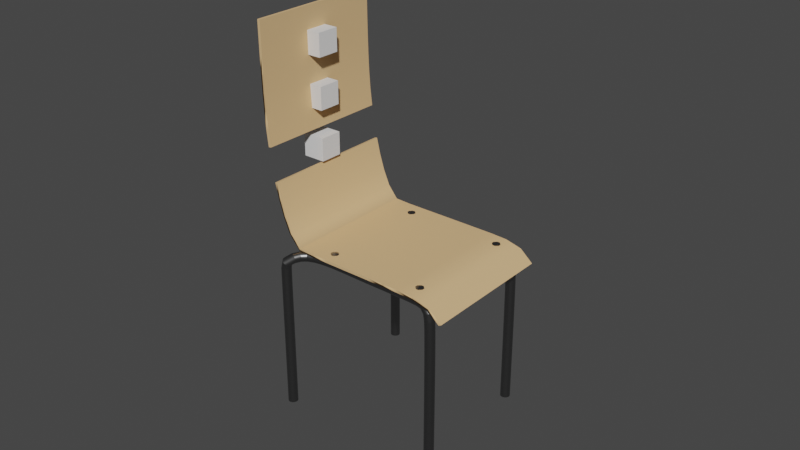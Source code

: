 # Source: chaise_bonne_version.blend  (saved by Blender 2.91.10; exported with 4.5.12 LTS)
import bpy
from mathutils import Matrix  # noqa: F401  (used for matrix-valued properties, if any)

bpy.ops.wm.read_factory_settings(use_empty=True)
scene = bpy.context.scene
scene.name = 'Scene'

# ---- collections
col_collection = bpy.data.collections.new('Collection'); scene.collection.children.link(col_collection)
col_droit = bpy.data.collections.new('droit'); scene.collection.children.link(col_droit)
col_dossier = bpy.data.collections.new('dossier'); scene.collection.children.link(col_dossier)
col_d_coupe = bpy.data.collections.new('découpe'); scene.collection.children.link(col_d_coupe)

# ---- materials (node trees are filled in below, after node groups)
mat_material_012 = bpy.data.materials.new('Material.012')
mat_material_012.use_transparent_shadow = False
mat_material_003 = bpy.data.materials.new('Material.003')
mat_material_003.use_transparent_shadow = False
mat_material_001 = bpy.data.materials.new('Material.001')
mat_material_001.use_transparent_shadow = False
mat_marron_clair = bpy.data.materials.new('marron clair')
mat_marron_clair.use_transparent_shadow = False
mat_material_013 = bpy.data.materials.new('Material.013')
mat_material_013.use_transparent_shadow = False
mat_material_014 = bpy.data.materials.new('Material.014')
mat_material_014.use_transparent_shadow = False
mat_material_015 = bpy.data.materials.new('Material.015')
mat_material_015.use_transparent_shadow = False
mat_material_016 = bpy.data.materials.new('Material.016')
mat_material_016.use_transparent_shadow = False

# ---- node groups
ng_auto_smooth = bpy.data.node_groups.new('Auto Smooth', 'GeometryNodeTree')
_s = ng_auto_smooth.interface.new_socket(name='Geometry', in_out='OUTPUT', socket_type='NodeSocketGeometry')
_s = ng_auto_smooth.interface.new_socket(name='Geometry', in_out='INPUT', socket_type='NodeSocketGeometry')
_s = ng_auto_smooth.interface.new_socket(name='Angle', in_out='INPUT', socket_type='NodeSocketFloat')
_s.subtype = 'ANGLE'
_s.min_value = 0.0
_s.max_value = 3.142
ng_auto_smooth.is_modifier = True
_N = ng_auto_smooth.nodes; _L = ng_auto_smooth.links
n0 = _N.new('NodeGroupOutput'); n0.name = 'Group Output'; n0.location = (480, -100)
n1 = _N.new('NodeGroupInput'); n1.name = 'Group Input'; n1.location = (-420, -300)
n2 = _N.new('NodeGroupInput'); n2.name = 'Group Input.001'; n2.location = (-60, -100)
n3 = _N.new('GeometryNodeSetShadeSmooth'); n3.name = 'Set Shade Smooth'; n3.location = (120, -100)
n3.domain = 'EDGE'
n4 = _N.new('GeometryNodeSetShadeSmooth'); n4.name = 'Set Shade Smooth.001'; n4.location = (300, -100)
n5 = _N.new('GeometryNodeInputMeshEdgeAngle'); n5.name = 'Edge Angle'; n5.location = (-420, -220)
n6 = _N.new('GeometryNodeInputEdgeSmooth'); n6.name = 'Is Edge Smooth'; n6.location = (-60, -160)
n7 = _N.new('GeometryNodeInputShadeSmooth'); n7.name = 'Is Face Smooth'; n7.location = (-240, -340)
n8 = _N.new('FunctionNodeBooleanMath'); n8.name = 'Boolean Math'; n8.location = (-60, -220)
n9 = _N.new('FunctionNodeCompare'); n9.name = 'Compare'; n9.location = (-240, -180)
n9.operation = 'LESS_EQUAL'
_L.new(n5.outputs[0], n9.inputs[0])
_L.new(n4.outputs[0], n0.inputs[0])
_L.new(n1.outputs[1], n9.inputs[1])
_L.new(n9.outputs[0], n8.inputs[0])
_L.new(n7.outputs[0], n8.inputs[1])
_L.new(n2.outputs[0], n3.inputs[0])
_L.new(n6.outputs[0], n3.inputs[1])
_L.new(n3.outputs[0], n4.inputs[0])
_L.new(n8.outputs[0], n3.inputs[2])
n0.is_active_output = True

# ---- material node trees
mat_material_012.use_nodes = True; mat_material_012.node_tree.nodes.clear()
_N = mat_material_012.node_tree.nodes; _L = mat_material_012.node_tree.links
n0 = _N.new('ShaderNodeBsdfPrincipled'); n0.name = 'Principled BSDF'; n0.location = (10, 300)
n0.distribution = 'GGX'
n0.subsurface_method = 'BURLEY'
n0.inputs[0].default_value = (0.2696, 0.2696, 0.2696, 1.0)
n0.inputs[1].default_value = 1.0
n0.inputs[2].default_value = 0.305
n0.inputs[3].default_value = 1.45
n0.inputs[13].default_value = 1.0
n0.inputs[27].default_value = (0.0, 0.0, 0.0, 1.0)
n0.inputs[28].default_value = 1.0
n1 = _N.new('ShaderNodeOutputMaterial'); n1.name = 'Material Output'; n1.location = (300, 300)
_L.new(n0.outputs[0], n1.inputs[0])
n1.is_active_output = True
mat_material_003.use_nodes = True; mat_material_003.node_tree.nodes.clear()
_N = mat_material_003.node_tree.nodes; _L = mat_material_003.node_tree.links
n0 = _N.new('ShaderNodeOutputMaterial'); n0.name = 'Material Output'; n0.location = (300, 300)
n1 = _N.new('ShaderNodeBsdfPrincipled'); n1.name = 'Principled BSDF.001'; n1.location = (10, 300)
n1.distribution = 'GGX'
n1.subsurface_method = 'BURLEY'
n1.inputs[0].default_value = (0.2699, 0.2699, 0.2699, 1.0)
n1.inputs[1].default_value = 1.0
n1.inputs[2].default_value = 0.305
n1.inputs[3].default_value = 1.45
n1.inputs[13].default_value = 1.0
n1.inputs[27].default_value = (0.0, 0.0, 0.0, 1.0)
n1.inputs[28].default_value = 1.0
_L.new(n1.outputs[0], n0.inputs[0])
n0.is_active_output = True
mat_material_001.use_nodes = True; mat_material_001.node_tree.nodes.clear()
_N = mat_material_001.node_tree.nodes; _L = mat_material_001.node_tree.links
n0 = _N.new('ShaderNodeBsdfPrincipled'); n0.name = 'Principled BSDF'; n0.location = (10, 300)
n0.distribution = 'GGX'
n0.subsurface_method = 'BURLEY'
n0.inputs[3].default_value = 1.45
n0.inputs[27].default_value = (0.0, 0.0, 0.0, 1.0)
n0.inputs[28].default_value = 1.0
n1 = _N.new('ShaderNodeOutputMaterial'); n1.name = 'Material Output'; n1.location = (300, 300)
_L.new(n0.outputs[0], n1.inputs[0])
n1.is_active_output = True
mat_marron_clair.use_nodes = True; mat_marron_clair.node_tree.nodes.clear()
_N = mat_marron_clair.node_tree.nodes; _L = mat_marron_clair.node_tree.links
n0 = _N.new('ShaderNodeOutputMaterial'); n0.name = 'Material Output'; n0.location = (300, 300)
n1 = _N.new('ShaderNodeBsdfPrincipled'); n1.name = 'Principled BSDF'; n1.location = (10, 300)
n1.distribution = 'GGX'
n1.subsurface_method = 'BURLEY'
n1.inputs[0].default_value = (0.7305, 0.4793, 0.2423, 1.0)
n1.inputs[2].default_value = 0.0
n1.inputs[3].default_value = 1.45
n1.inputs[13].default_value = 0.0
n1.inputs[27].default_value = (0.0, 0.0, 0.0, 1.0)
n1.inputs[28].default_value = 1.0
_L.new(n1.outputs[0], n0.inputs[0])
n0.is_active_output = True
mat_material_013.use_nodes = True; mat_material_013.node_tree.nodes.clear()
_N = mat_material_013.node_tree.nodes; _L = mat_material_013.node_tree.links
n0 = _N.new('ShaderNodeBsdfPrincipled'); n0.name = 'Principled BSDF'; n0.location = (10, 300)
n0.distribution = 'GGX'
n0.subsurface_method = 'BURLEY'
n0.inputs[0].default_value = (0.2696, 0.2696, 0.2696, 1.0)
n0.inputs[1].default_value = 1.0
n0.inputs[2].default_value = 0.305
n0.inputs[3].default_value = 1.45
n0.inputs[13].default_value = 1.0
n0.inputs[27].default_value = (0.0, 0.0, 0.0, 1.0)
n0.inputs[28].default_value = 1.0
n1 = _N.new('ShaderNodeOutputMaterial'); n1.name = 'Material Output'; n1.location = (300, 300)
_L.new(n0.outputs[0], n1.inputs[0])
n1.is_active_output = True
mat_material_014.use_nodes = True; mat_material_014.node_tree.nodes.clear()
_N = mat_material_014.node_tree.nodes; _L = mat_material_014.node_tree.links
n0 = _N.new('ShaderNodeBsdfPrincipled'); n0.name = 'Principled BSDF'; n0.location = (10, 300)
n0.distribution = 'GGX'
n0.subsurface_method = 'BURLEY'
n0.inputs[0].default_value = (0.2696, 0.2696, 0.2696, 1.0)
n0.inputs[1].default_value = 1.0
n0.inputs[2].default_value = 0.305
n0.inputs[3].default_value = 1.45
n0.inputs[13].default_value = 1.0
n0.inputs[27].default_value = (0.0, 0.0, 0.0, 1.0)
n0.inputs[28].default_value = 1.0
n1 = _N.new('ShaderNodeOutputMaterial'); n1.name = 'Material Output'; n1.location = (300, 300)
_L.new(n0.outputs[0], n1.inputs[0])
n1.is_active_output = True
mat_material_015.use_nodes = True; mat_material_015.node_tree.nodes.clear()
_N = mat_material_015.node_tree.nodes; _L = mat_material_015.node_tree.links
n0 = _N.new('ShaderNodeBsdfPrincipled'); n0.name = 'Principled BSDF'; n0.location = (10, 300)
n0.distribution = 'GGX'
n0.subsurface_method = 'BURLEY'
n0.inputs[0].default_value = (0.2696, 0.2696, 0.2696, 1.0)
n0.inputs[1].default_value = 1.0
n0.inputs[2].default_value = 0.305
n0.inputs[3].default_value = 1.45
n0.inputs[13].default_value = 1.0
n0.inputs[27].default_value = (0.0, 0.0, 0.0, 1.0)
n0.inputs[28].default_value = 1.0
n1 = _N.new('ShaderNodeOutputMaterial'); n1.name = 'Material Output'; n1.location = (300, 300)
_L.new(n0.outputs[0], n1.inputs[0])
n1.is_active_output = True
mat_material_016.use_nodes = True; mat_material_016.node_tree.nodes.clear()
_N = mat_material_016.node_tree.nodes; _L = mat_material_016.node_tree.links
n0 = _N.new('ShaderNodeBsdfPrincipled'); n0.name = 'Principled BSDF'; n0.location = (10, 300)
n0.distribution = 'GGX'
n0.subsurface_method = 'BURLEY'
n0.inputs[0].default_value = (0.2696, 0.2696, 0.2696, 1.0)
n0.inputs[1].default_value = 1.0
n0.inputs[2].default_value = 0.305
n0.inputs[3].default_value = 1.45
n0.inputs[13].default_value = 1.0
n0.inputs[27].default_value = (0.0, 0.0, 0.0, 1.0)
n0.inputs[28].default_value = 1.0
n1 = _N.new('ShaderNodeOutputMaterial'); n1.name = 'Material Output'; n1.location = (300, 300)
_L.new(n0.outputs[0], n1.inputs[0])
n1.is_active_output = True

# ---- world
world_world = bpy.data.worlds.new('World'); scene.world = world_world
world_world.use_nodes = True; world_world.node_tree.nodes.clear()
_N = world_world.node_tree.nodes; _L = world_world.node_tree.links
n0 = _N.new('ShaderNodeOutputWorld'); n0.name = 'World Output'; n0.location = (300, 300)
n1 = _N.new('ShaderNodeBackground'); n1.name = 'Background'; n1.location = (10, 300)
n1.inputs[0].default_value = (0.05088, 0.05088, 0.05088, 1.0)
_L.new(n1.outputs[0], n0.inputs[0])
n0.is_active_output = True
world_world.color = (0.05088, 0.05088, 0.05088)
world_world.use_sun_shadow = False
world_world.sun_shadow_jitter_overblur = 0.0

# ---- meshes
me_cylinder_006 = bpy.data.meshes.new('Cylinder.006')
me_cylinder_006.from_pydata([(0.0, 1.0, -1.0), (0.0, 1.0, 1.0), (0.1951, 0.9808, -1.0), (0.1951, 0.9808, 1.0), (0.3827, 0.9239, -1.0), (0.3827, 0.9239, 1.0), (0.5556, 0.8315, -1.0), (0.5556, 0.8315, 1.0), (0.7071, 0.7071, -1.0), (0.7071, 0.7071, 1.0), (0.8315, 0.5556, -1.0), (0.8315, 0.5556, 1.0), (0.9239, 0.3827, -1.0), (0.9239, 0.3827, 1.0), (0.9808, 0.1951, -1.0), (0.9808, 0.1951, 1.0), (1.0, 7.55e-08, -1.0), (1.0, 7.55e-08, 1.0), (0.9808, -0.1951, -1.0), (0.9808, -0.1951, 1.0), (0.9239, -0.3827, -1.0), (0.9239, -0.3827, 1.0), (0.8315, -0.5556, -1.0), (0.8315, -0.5556, 1.0), (0.7071, -0.7071, -1.0), (0.7071, -0.7071, 1.0), (0.5556, -0.8315, -1.0), (0.5556, -0.8315, 1.0), (0.3827, -0.9239, -1.0), (0.3827, -0.9239, 1.0), (0.1951, -0.9808, -1.0), (0.1951, -0.9808, 1.0), (-3.258e-07, -1.0, -1.0), (-3.258e-07, -1.0, 1.0), (-0.1951, -0.9808, -1.0), (-0.1951, -0.9808, 1.0), (-0.3827, -0.9239, -1.0), (-0.3827, -0.9239, 1.0), (-0.5556, -0.8315, -1.0), (-0.5556, -0.8315, 1.0), (-0.7071, -0.7071, -1.0), (-0.7071, -0.7071, 1.0), (-0.8315, -0.5556, -1.0), (-0.8315, -0.5556, 1.0), (-0.9239, -0.3827, -1.0), (-0.9239, -0.3827, 1.0), (-0.9808, -0.1951, -1.0), (-0.9808, -0.1951, 1.0), (-1.0, 9.656e-07, -1.0), (-1.0, 9.656e-07, 1.0), (-0.9808, 0.1951, -1.0), (-0.9808, 0.1951, 1.0), (-0.9239, 0.3827, -1.0), (-0.9239, 0.3827, 1.0), (-0.8315, 0.5556, -1.0), (-0.8315, 0.5556, 1.0), (-0.7071, 0.7071, -1.0), (-0.7071, 0.7071, 1.0), (-0.5556, 0.8315, -1.0), (-0.5556, 0.8315, 1.0), (-0.3827, 0.9239, -1.0), (-0.3827, 0.9239, 1.0), (-0.1951, 0.9808, -1.0), (-0.1951, 0.9808, 1.0)], [], [(0, 1, 3, 2), (2, 3, 5, 4), (4, 5, 7, 6), (6, 7, 9, 8), (8, 9, 11, 10), (10, 11, 13, 12), (12, 13, 15, 14), (14, 15, 17, 16), (16, 17, 19, 18), (18, 19, 21, 20), (20, 21, 23, 22), (22, 23, 25, 24), (24, 25, 27, 26), (26, 27, 29, 28), (28, 29, 31, 30), (30, 31, 33, 32), (32, 33, 35, 34), (34, 35, 37, 36), (36, 37, 39, 38), (38, 39, 41, 40), (40, 41, 43, 42), (42, 43, 45, 44), (44, 45, 47, 46), (46, 47, 49, 48), (48, 49, 51, 50), (50, 51, 53, 52), (52, 53, 55, 54), (54, 55, 57, 56), (56, 57, 59, 58), (58, 59, 61, 60), (3, 1, 63, 61, 59, 57, 55, 53, 51, 49, 47, 45, 43, 41, 39, 37, 35, 33, 31, 29, 27, 25, 23, 21, 19, 17, 15, 13, 11, 9, 7, 5), (60, 61, 63, 62), (62, 63, 1, 0), (0, 2, 4, 6, 8, 10, 12, 14, 16, 18, 20, 22, 24, 26, 28, 30, 32, 34, 36, 38, 40, 42, 44, 46, 48, 50, 52, 54, 56, 58, 60, 62)])
me_cylinder_006.polygons.foreach_set('use_smooth', [True] * 34)
_uv = me_cylinder_006.uv_layers.new(name='UVMap')
_uv.uv.foreach_set('vector', [1.0, 0.5, 1.0, 1.0, 0.9688, 1.0, 0.9688, 0.5, 0.9688, 0.5, 0.9688, 1.0, 0.9375, 1.0, 0.9375, 0.5, 0.9375, 0.5, 0.9375, 1.0, 0.9062, 1.0, 0.9062, 0.5, 0.9062, 0.5, 0.9062, 1.0, 0.875, 1.0, 0.875, 0.5, 0.875, 0.5, 0.875, 1.0, 0.8438, 1.0, 0.8438, 0.5, 0.8438, 0.5, 0.8438, 1.0, 0.8125, 1.0, 0.8125, 0.5, 0.8125, 0.5, 0.8125, 1.0, 0.7812, 1.0, 0.7812, 0.5, 0.7812, 0.5, 0.7812, 1.0, 0.75, 1.0, 0.75, 0.5, 0.75, 0.5, 0.75, 1.0, 0.7188, 1.0, 0.7188, 0.5, 0.7188, 0.5, 0.7188, 1.0, 0.6875, 1.0, 0.6875, 0.5, 0.6875, 0.5, 0.6875, 1.0, 0.6562, 1.0, 0.6562, 0.5, 0.6562, 0.5, 0.6562, 1.0, 0.625, 1.0, 0.625, 0.5, 0.625, 0.5, 0.625, 1.0, 0.5938, 1.0, 0.5938, 0.5, 0.5938, 0.5, 0.5938, 1.0, 0.5625, 1.0, 0.5625, 0.5, 0.5625, 0.5, 0.5625, 1.0, 0.5312, 1.0, 0.5312, 0.5, 0.5312, 0.5, 0.5312, 1.0, 0.5, 1.0, 0.5, 0.5, 0.5, 0.5, 0.5, 1.0, 0.4688, 1.0, 0.4688, 0.5, 0.4688, 0.5, 0.4688, 1.0, 0.4375, 1.0, 0.4375, 0.5, 0.4375, 0.5, 0.4375, 1.0, 0.4062, 1.0, 0.4062, 0.5, 0.4062, 0.5, 0.4062, 1.0, 0.375, 1.0, 0.375, 0.5, 0.375, 0.5, 0.375, 1.0, 0.3438, 1.0, 0.3438, 0.5, 0.3438, 0.5, 0.3438, 1.0, 0.3125, 1.0, 0.3125, 0.5, 0.3125, 0.5, 0.3125, 1.0, 0.2812, 1.0, 0.2812, 0.5, 0.2812, 0.5, 0.2812, 1.0, 0.25, 1.0, 0.25, 0.5, 0.25, 0.5, 0.25, 1.0, 0.2188, 1.0, 0.2188, 0.5, 0.2188, 0.5, 0.2188, 1.0, 0.1875, 1.0, 0.1875, 0.5, 0.1875, 0.5, 0.1875, 1.0, 0.1562, 1.0, 0.1562, 0.5, 0.1562, 0.5, 0.1562, 1.0, 0.125, 1.0, 0.125, 0.5, 0.125, 0.5, 0.125, 1.0, 0.09375, 1.0, 0.09375, 0.5, 0.09375, 0.5, 0.09375, 1.0, 0.0625, 1.0, 0.0625, 0.5, 0.2968, 0.4854, 0.25, 0.49, 0.2032, 0.4854, 0.1582, 0.4717, 0.1167, 0.4496, 0.08029, 0.4197, 0.05045, 0.3833, 0.02827, 0.3418, 0.01461, 0.2968, 0.01, 0.25, 0.01461, 0.2032, 0.02827, 0.1582, 0.05045, 0.1167, 0.08029, 0.08029, 0.1167, 0.05045, 0.1582, 0.02827, 0.2032, 0.01461, 0.25, 0.01, 0.2968, 0.01461, 0.3418, 0.02827, 0.3833, 0.05045, 0.4197, 0.08029, 0.4496, 0.1167, 0.4717, 0.1582, 0.4854, 0.2032, 0.49, 0.25, 0.4854, 0.2968, 0.4717, 0.3418, 0.4496, 0.3833, 0.4197, 0.4197, 0.3833, 0.4496, 0.3418, 0.4717, 0.0625, 0.5, 0.0625, 1.0, 0.03125, 1.0, 0.03125, 0.5, 0.03125, 0.5, 0.03125, 1.0, 0.0, 1.0, 0.0, 0.5, 0.75, 0.49, 0.7968, 0.4854, 0.8418, 0.4717, 0.8833, 0.4496, 0.9197, 0.4197, 0.9496, 0.3833, 0.9717, 0.3418, 0.9854, 0.2968, 0.99, 0.25, 0.9854, 0.2032, 0.9717, 0.1582, 0.9496, 0.1167, 0.9197, 0.08029, 0.8833, 0.05045, 0.8418, 0.02827, 0.7968, 0.01461, 0.75, 0.01, 0.7032, 0.01461, 0.6582, 0.02827, 0.6167, 0.05045, 0.5803, 0.08029, 0.5504, 0.1167, 0.5283, 0.1582, 0.5146, 0.2032, 0.51, 0.25, 0.5146, 0.2968, 0.5283, 0.3418, 0.5504, 0.3833, 0.5803, 0.4197, 0.6167, 0.4496, 0.6582, 0.4717, 0.7032, 0.4854])
me_cylinder_006.materials.append(mat_material_012)
me_cylinder_006.use_remesh_fix_poles = True
me_cylinder_006.use_remesh_preserve_attributes = False
me_cylinder_006.use_mirror_vertex_groups = False
me_cylinder_006.update()
me_cylinder_004 = bpy.data.meshes.new('Cylinder.004')
me_cylinder_004.from_pydata([(0.0, 1.0, -1.0), (0.0, 1.0, 1.0), (0.1951, 0.9808, -1.0), (0.1951, 0.9808, 1.0), (0.3827, 0.9239, -1.0), (0.3827, 0.9239, 1.0), (0.5556, 0.8315, -1.0), (0.5556, 0.8315, 1.0), (0.7071, 0.7071, -1.0), (0.7071, 0.7071, 1.0), (0.8315, 0.5556, -1.0), (0.8315, 0.5556, 1.0), (0.9239, 0.3827, -1.0), (0.9239, 0.3827, 1.0), (0.9808, 0.1951, -1.0), (0.9808, 0.1951, 1.0), (1.0, 7.55e-08, -1.0), (1.0, 7.55e-08, 1.0), (0.9808, -0.1951, -1.0), (0.9808, -0.1951, 1.0), (0.9239, -0.3827, -1.0), (0.9239, -0.3827, 1.0), (0.8315, -0.5556, -1.0), (0.8315, -0.5556, 1.0), (0.7071, -0.7071, -1.0), (0.7071, -0.7071, 1.0), (0.5556, -0.8315, -1.0), (0.5556, -0.8315, 1.0), (0.3827, -0.9239, -1.0), (0.3827, -0.9239, 1.0), (0.1951, -0.9808, -1.0), (0.1951, -0.9808, 1.0), (-3.258e-07, -1.0, -1.0), (-3.258e-07, -1.0, 1.0), (-0.1951, -0.9808, -1.0), (-0.1951, -0.9808, 1.0), (-0.3827, -0.9239, -1.0), (-0.3827, -0.9239, 1.0), (-0.5556, -0.8315, -1.0), (-0.5556, -0.8315, 1.0), (-0.7071, -0.7071, -1.0), (-0.7071, -0.7071, 1.0), (-0.8315, -0.5556, -1.0), (-0.8315, -0.5556, 1.0), (-0.9239, -0.3827, -1.0), (-0.9239, -0.3827, 1.0), (-0.9808, -0.1951, -1.0), (-0.9808, -0.1951, 1.0), (-1.0, 9.656e-07, -1.0), (-1.0, 9.656e-07, 1.0), (-0.9808, 0.1951, -1.0), (-0.9808, 0.1951, 1.0), (-0.9239, 0.3827, -1.0), (-0.9239, 0.3827, 1.0), (-0.8315, 0.5556, -1.0), (-0.8315, 0.5556, 1.0), (-0.7071, 0.7071, -1.0), (-0.7071, 0.7071, 1.0), (-0.5556, 0.8315, -1.0), (-0.5556, 0.8315, 1.0), (-0.3827, 0.9239, -1.0), (-0.3827, 0.9239, 1.0), (-0.1951, 0.9808, -1.0), (-0.1951, 0.9808, 1.0)], [], [(0, 1, 3, 2), (2, 3, 5, 4), (4, 5, 7, 6), (6, 7, 9, 8), (8, 9, 11, 10), (10, 11, 13, 12), (12, 13, 15, 14), (14, 15, 17, 16), (16, 17, 19, 18), (18, 19, 21, 20), (20, 21, 23, 22), (22, 23, 25, 24), (24, 25, 27, 26), (26, 27, 29, 28), (28, 29, 31, 30), (30, 31, 33, 32), (32, 33, 35, 34), (34, 35, 37, 36), (36, 37, 39, 38), (38, 39, 41, 40), (40, 41, 43, 42), (42, 43, 45, 44), (44, 45, 47, 46), (46, 47, 49, 48), (48, 49, 51, 50), (50, 51, 53, 52), (52, 53, 55, 54), (54, 55, 57, 56), (56, 57, 59, 58), (58, 59, 61, 60), (3, 1, 63, 61, 59, 57, 55, 53, 51, 49, 47, 45, 43, 41, 39, 37, 35, 33, 31, 29, 27, 25, 23, 21, 19, 17, 15, 13, 11, 9, 7, 5), (60, 61, 63, 62), (62, 63, 1, 0), (0, 2, 4, 6, 8, 10, 12, 14, 16, 18, 20, 22, 24, 26, 28, 30, 32, 34, 36, 38, 40, 42, 44, 46, 48, 50, 52, 54, 56, 58, 60, 62)])
me_cylinder_004.polygons.foreach_set('use_smooth', [True] * 34)
_uv = me_cylinder_004.uv_layers.new(name='UVMap')
_uv.uv.foreach_set('vector', [1.0, 0.5, 1.0, 1.0, 0.9688, 1.0, 0.9688, 0.5, 0.9688, 0.5, 0.9688, 1.0, 0.9375, 1.0, 0.9375, 0.5, 0.9375, 0.5, 0.9375, 1.0, 0.9062, 1.0, 0.9062, 0.5, 0.9062, 0.5, 0.9062, 1.0, 0.875, 1.0, 0.875, 0.5, 0.875, 0.5, 0.875, 1.0, 0.8438, 1.0, 0.8438, 0.5, 0.8438, 0.5, 0.8438, 1.0, 0.8125, 1.0, 0.8125, 0.5, 0.8125, 0.5, 0.8125, 1.0, 0.7812, 1.0, 0.7812, 0.5, 0.7812, 0.5, 0.7812, 1.0, 0.75, 1.0, 0.75, 0.5, 0.75, 0.5, 0.75, 1.0, 0.7188, 1.0, 0.7188, 0.5, 0.7188, 0.5, 0.7188, 1.0, 0.6875, 1.0, 0.6875, 0.5, 0.6875, 0.5, 0.6875, 1.0, 0.6562, 1.0, 0.6562, 0.5, 0.6562, 0.5, 0.6562, 1.0, 0.625, 1.0, 0.625, 0.5, 0.625, 0.5, 0.625, 1.0, 0.5938, 1.0, 0.5938, 0.5, 0.5938, 0.5, 0.5938, 1.0, 0.5625, 1.0, 0.5625, 0.5, 0.5625, 0.5, 0.5625, 1.0, 0.5312, 1.0, 0.5312, 0.5, 0.5312, 0.5, 0.5312, 1.0, 0.5, 1.0, 0.5, 0.5, 0.5, 0.5, 0.5, 1.0, 0.4688, 1.0, 0.4688, 0.5, 0.4688, 0.5, 0.4688, 1.0, 0.4375, 1.0, 0.4375, 0.5, 0.4375, 0.5, 0.4375, 1.0, 0.4062, 1.0, 0.4062, 0.5, 0.4062, 0.5, 0.4062, 1.0, 0.375, 1.0, 0.375, 0.5, 0.375, 0.5, 0.375, 1.0, 0.3438, 1.0, 0.3438, 0.5, 0.3438, 0.5, 0.3438, 1.0, 0.3125, 1.0, 0.3125, 0.5, 0.3125, 0.5, 0.3125, 1.0, 0.2812, 1.0, 0.2812, 0.5, 0.2812, 0.5, 0.2812, 1.0, 0.25, 1.0, 0.25, 0.5, 0.25, 0.5, 0.25, 1.0, 0.2188, 1.0, 0.2188, 0.5, 0.2188, 0.5, 0.2188, 1.0, 0.1875, 1.0, 0.1875, 0.5, 0.1875, 0.5, 0.1875, 1.0, 0.1562, 1.0, 0.1562, 0.5, 0.1562, 0.5, 0.1562, 1.0, 0.125, 1.0, 0.125, 0.5, 0.125, 0.5, 0.125, 1.0, 0.09375, 1.0, 0.09375, 0.5, 0.09375, 0.5, 0.09375, 1.0, 0.0625, 1.0, 0.0625, 0.5, 0.2968, 0.4854, 0.25, 0.49, 0.2032, 0.4854, 0.1582, 0.4717, 0.1167, 0.4496, 0.08029, 0.4197, 0.05045, 0.3833, 0.02827, 0.3418, 0.01461, 0.2968, 0.01, 0.25, 0.01461, 0.2032, 0.02827, 0.1582, 0.05045, 0.1167, 0.08029, 0.08029, 0.1167, 0.05045, 0.1582, 0.02827, 0.2032, 0.01461, 0.25, 0.01, 0.2968, 0.01461, 0.3418, 0.02827, 0.3833, 0.05045, 0.4197, 0.08029, 0.4496, 0.1167, 0.4717, 0.1582, 0.4854, 0.2032, 0.49, 0.25, 0.4854, 0.2968, 0.4717, 0.3418, 0.4496, 0.3833, 0.4197, 0.4197, 0.3833, 0.4496, 0.3418, 0.4717, 0.0625, 0.5, 0.0625, 1.0, 0.03125, 1.0, 0.03125, 0.5, 0.03125, 0.5, 0.03125, 1.0, 0.0, 1.0, 0.0, 0.5, 0.75, 0.49, 0.7968, 0.4854, 0.8418, 0.4717, 0.8833, 0.4496, 0.9197, 0.4197, 0.9496, 0.3833, 0.9717, 0.3418, 0.9854, 0.2968, 0.99, 0.25, 0.9854, 0.2032, 0.9717, 0.1582, 0.9496, 0.1167, 0.9197, 0.08029, 0.8833, 0.05045, 0.8418, 0.02827, 0.7968, 0.01461, 0.75, 0.01, 0.7032, 0.01461, 0.6582, 0.02827, 0.6167, 0.05045, 0.5803, 0.08029, 0.5504, 0.1167, 0.5283, 0.1582, 0.5146, 0.2032, 0.51, 0.25, 0.5146, 0.2968, 0.5283, 0.3418, 0.5504, 0.3833, 0.5803, 0.4197, 0.6167, 0.4496, 0.6582, 0.4717, 0.7032, 0.4854])
me_cylinder_004.materials.append(mat_material_003)
me_cylinder_004.use_remesh_fix_poles = True
me_cylinder_004.use_remesh_preserve_attributes = False
me_cylinder_004.use_mirror_vertex_groups = False
me_cylinder_004.update()
me_cube_005 = bpy.data.meshes.new('Cube.005')
me_cube_005.from_pydata([(-1.0, -1.952, -1.0), (-1.0, -1.952, 1.0), (-1.0, 0.04836, -1.0), (-1.0, 0.04836, 1.0), (1.0, -1.952, -1.0), (1.0, -1.952, 1.0), (1.0, 0.04836, -1.0), (1.0, 0.04836, 1.0)], [], [(0, 1, 3, 2), (2, 3, 7, 6), (6, 7, 5, 4), (4, 5, 1, 0), (2, 6, 4, 0), (7, 3, 1, 5)])
me_cube_005.polygons.foreach_set('use_smooth', [True] * 6)
me_cube_005.polygons.foreach_set('material_index', [1, 1, 1, 1, 1, 1])
_uv = me_cube_005.uv_layers.new(name='UVMap')
_uv.uv.foreach_set('vector', [0.375, 0.0, 0.625, 0.0, 0.625, 0.25, 0.375, 0.25, 0.375, 0.25, 0.625, 0.25, 0.625, 0.5, 0.375, 0.5, 0.375, 0.5, 0.625, 0.5, 0.625, 0.75, 0.375, 0.75, 0.375, 0.75, 0.625, 0.75, 0.625, 1.0, 0.375, 1.0, 0.125, 0.5, 0.375, 0.5, 0.375, 0.75, 0.125, 0.75, 0.625, 0.5, 0.875, 0.5, 0.875, 0.75, 0.625, 0.75])
me_cube_005.materials.append(mat_material_001)
me_cube_005.materials.append(mat_marron_clair)
me_cube_005.use_remesh_fix_poles = True
me_cube_005.use_remesh_preserve_attributes = False
me_cube_005.use_mirror_vertex_groups = False
me_cube_005.update()
me_plane_001 = bpy.data.meshes.new('Plane.001')
me_plane_001.from_pydata([(-1.0, 0.3333, 0.0), (-1.0, -0.3333, 0.0), (1.0, -0.3333, 0.0), (1.0, 0.3333, 0.0), (-0.3333, -1.0, 0.0), (0.3333, -1.0, 0.0), (0.3333, 1.0, 0.0), (-0.3333, 1.0, 0.0), (0.3333, -0.3333, 0.0), (-0.3333, -0.3333, 0.0), (0.3333, 0.3333, 0.0), (-0.3333, 0.3333, 0.0), (-1.0, 0.3333, 0.04967), (-1.0, -0.3333, 0.04967), (1.0, -0.3333, 0.04967), (1.0, 0.3333, 0.04967), (-0.3333, -1.0, 0.04967), (0.3333, -1.0, 0.04967), (0.3333, 1.0, 0.04967), (-0.3333, 1.0, 0.04967), (0.005726, 0.001909, 0.3196), (0.005726, -0.001909, 0.3196), (-0.005726, -0.001909, 0.3196), (-0.005726, 0.001909, 0.3196), (-0.5357, 0.1786, 0.2146), (-0.5357, -0.1786, 0.2146), (0.5357, -0.1786, 0.2146), (0.5357, 0.1786, 0.2146), (-0.1786, -0.5357, 0.2146), (0.1786, -0.5357, 0.2146), (0.1786, 0.5357, 0.2146), (-0.1786, 0.5357, 0.2146), (-0.001909, -0.001909, 0.3196), (-0.001909, 0.001909, 0.3196), (-0.001909, -0.005726, 0.3196), (0.001909, -0.005726, 0.3196), (0.001909, 0.005727, 0.3196), (-0.001909, 0.005727, 0.3196), (0.001909, -0.001909, 0.3196), (0.001909, 0.001909, 0.3196)], [], [(10, 6, 3), (8, 10, 3, 2), (1, 0, 11, 9), (9, 11, 10, 8), (4, 9, 8, 5), (0, 7, 11), (11, 7, 6, 10), (2, 5, 8), (1, 9, 4), (39, 20, 36), (16, 17, 29, 28), (19, 12, 24, 31), (13, 16, 28, 25), (14, 15, 27, 26), (18, 19, 31, 30), (15, 18, 30, 27), (17, 14, 26, 29), (12, 13, 25, 24), (7, 0, 12, 19), (4, 5, 17, 16), (0, 1, 13, 12), (5, 2, 14, 17), (3, 6, 18, 15), (6, 7, 19, 18), (2, 3, 15, 14), (1, 4, 16, 13), (24, 25, 22, 23), (28, 29, 35, 34), (31, 24, 23, 37), (25, 28, 34, 22), (26, 27, 20, 21), (30, 31, 37, 36), (27, 30, 36, 20), (29, 26, 21, 35), (38, 21, 20, 39), (22, 32, 33, 23), (32, 38, 39, 33), (34, 35, 38, 32), (23, 33, 37), (33, 39, 36, 37), (21, 38, 35), (22, 34, 32)])
me_plane_001.polygons.foreach_set('use_smooth', [True] * 42)
_uv = me_plane_001.uv_layers.new(name='UVMap')
_uv.uv.foreach_set('vector', [0.6667, 0.6667, 0.6667, 1.0, 1.0, 0.6667, 0.6667, 0.3333, 0.6667, 0.6667, 1.0, 0.6667, 1.0, 0.3333, 0.0, 0.3333, 0.0, 0.6667, 0.3333, 0.6667, 0.3333, 0.3333, 0.3333, 0.3333, 0.3333, 0.6667, 0.6667, 0.6667, 0.6667, 0.3333, 0.3333, 0.0, 0.3333, 0.3333, 0.6667, 0.3333, 0.6667, 0.0, 0.0, 0.6667, 0.3333, 1.0, 0.3333, 0.6667, 0.3333, 0.6667, 0.3333, 1.0, 0.6667, 1.0, 0.6667, 0.6667, 1.0, 0.3333, 0.6667, 0.0, 0.6667, 0.3333, 0.0, 0.3333, 0.3333, 0.3333, 0.3333, 0.0, 0.6667, 0.6667, 1.0, 0.6667, 0.6667, 1.0, 0.3333, 0.0, 0.6667, 0.0, 0.6667, 0.0, 0.3333, 0.0, 0.3333, 1.0, 0.0, 0.6667, 0.0, 0.6667, 0.3333, 1.0, 0.0, 0.3333, 0.3333, 0.0, 0.3333, 0.0, 0.0, 0.3333, 1.0, 0.3333, 1.0, 0.6667, 1.0, 0.6667, 1.0, 0.3333, 0.6667, 1.0, 0.3333, 1.0, 0.3333, 1.0, 0.6667, 1.0, 1.0, 0.6667, 0.6667, 1.0, 0.6667, 1.0, 1.0, 0.6667, 0.6667, 0.0, 1.0, 0.3333, 1.0, 0.3333, 0.6667, 0.0, 0.0, 0.6667, 0.0, 0.3333, 0.0, 0.3333, 0.0, 0.6667, 0.3333, 1.0, 0.0, 0.6667, 0.0, 0.6667, 0.3333, 1.0, 0.3333, 0.0, 0.6667, 0.0, 0.6667, 0.0, 0.3333, 0.0, 0.0, 0.6667, 0.0, 0.3333, 0.0, 0.3333, 0.0, 0.6667, 0.6667, 0.0, 1.0, 0.3333, 1.0, 0.3333, 0.6667, 0.0, 1.0, 0.6667, 0.6667, 1.0, 0.6667, 1.0, 1.0, 0.6667, 0.6667, 1.0, 0.3333, 1.0, 0.3333, 1.0, 0.6667, 1.0, 1.0, 0.3333, 1.0, 0.6667, 1.0, 0.6667, 1.0, 0.3333, 0.0, 0.3333, 0.3333, 0.0, 0.3333, 0.0, 0.0, 0.3333, 0.0, 0.6667, 0.0, 0.3333, 0.0, 0.3333, 0.0, 0.6667, 0.3333, 0.0, 0.6667, 0.0, 0.6667, 0.0, 0.3333, 0.0, 0.3333, 1.0, 0.0, 0.6667, 0.0, 0.6667, 0.3333, 1.0, 0.0, 0.3333, 0.3333, 0.0, 0.3333, 0.0, 0.0, 0.3333, 1.0, 0.3333, 1.0, 0.6667, 1.0, 0.6667, 1.0, 0.3333, 0.6667, 1.0, 0.3333, 1.0, 0.3333, 1.0, 0.6667, 1.0, 1.0, 0.6667, 0.6667, 1.0, 0.6667, 1.0, 1.0, 0.6667, 0.6667, 0.0, 1.0, 0.3333, 1.0, 0.3333, 0.6667, 0.0, 0.6667, 0.3333, 1.0, 0.3333, 1.0, 0.6667, 0.6667, 0.6667, 0.0, 0.3333, 0.3333, 0.3333, 0.3333, 0.6667, 0.0, 0.6667, 0.3333, 0.3333, 0.6667, 0.3333, 0.6667, 0.6667, 0.3333, 0.6667, 0.3333, 0.0, 0.6667, 0.0, 0.6667, 0.3333, 0.3333, 0.3333, 0.0, 0.6667, 0.3333, 0.6667, 0.3333, 1.0, 0.3333, 0.6667, 0.6667, 0.6667, 0.6667, 1.0, 0.3333, 1.0, 1.0, 0.3333, 0.6667, 0.3333, 0.6667, 0.0, 0.0, 0.3333, 0.3333, 0.0, 0.3333, 0.3333])
me_plane_001.materials.append(mat_material_013)
me_plane_001.use_remesh_fix_poles = True
me_plane_001.use_remesh_preserve_attributes = False
me_plane_001.use_mirror_vertex_groups = False
me_plane_001.update()
me_plane_006 = bpy.data.meshes.new('Plane.006')
me_plane_006.from_pydata([(-1.0, 0.3333, 0.0), (-1.0, -0.3333, 0.0), (1.0, -0.3333, 0.0), (1.0, 0.3333, 0.0), (-0.3333, -1.0, 0.0), (0.3333, -1.0, 0.0), (0.3333, 1.0, 0.0), (-0.3333, 1.0, 0.0), (0.3333, -0.3333, 0.0), (-0.3333, -0.3333, 0.0), (0.3333, 0.3333, 0.0), (-0.3333, 0.3333, 0.0), (-1.0, 0.3333, 0.04967), (-1.0, -0.3333, 0.04967), (1.0, -0.3333, 0.04967), (1.0, 0.3333, 0.04967), (-0.3333, -1.0, 0.04967), (0.3333, -1.0, 0.04967), (0.3333, 1.0, 0.04967), (-0.3333, 1.0, 0.04967), (0.005726, 0.001909, 0.3196), (0.005726, -0.001909, 0.3196), (-0.005726, -0.001909, 0.3196), (-0.005726, 0.001909, 0.3196), (-0.5357, 0.1786, 0.2146), (-0.5357, -0.1786, 0.2146), (0.5357, -0.1786, 0.2146), (0.5357, 0.1786, 0.2146), (-0.1786, -0.5357, 0.2146), (0.1786, -0.5357, 0.2146), (0.1786, 0.5357, 0.2146), (-0.1786, 0.5357, 0.2146), (-0.001909, -0.001909, 0.3196), (-0.001909, 0.001909, 0.3196), (-0.001909, -0.005726, 0.3196), (0.001909, -0.005726, 0.3196), (0.001909, 0.005727, 0.3196), (-0.001909, 0.005727, 0.3196), (0.001909, -0.001909, 0.3196), (0.001909, 0.001909, 0.3196)], [], [(10, 6, 3), (8, 10, 3, 2), (1, 0, 11, 9), (9, 11, 10, 8), (4, 9, 8, 5), (0, 7, 11), (11, 7, 6, 10), (2, 5, 8), (1, 9, 4), (39, 20, 36), (16, 17, 29, 28), (19, 12, 24, 31), (13, 16, 28, 25), (14, 15, 27, 26), (18, 19, 31, 30), (15, 18, 30, 27), (17, 14, 26, 29), (12, 13, 25, 24), (7, 0, 12, 19), (4, 5, 17, 16), (0, 1, 13, 12), (5, 2, 14, 17), (3, 6, 18, 15), (6, 7, 19, 18), (2, 3, 15, 14), (1, 4, 16, 13), (24, 25, 22, 23), (28, 29, 35, 34), (31, 24, 23, 37), (25, 28, 34, 22), (26, 27, 20, 21), (30, 31, 37, 36), (27, 30, 36, 20), (29, 26, 21, 35), (38, 21, 20, 39), (22, 32, 33, 23), (32, 38, 39, 33), (34, 35, 38, 32), (23, 33, 37), (33, 39, 36, 37), (21, 38, 35), (22, 34, 32)])
me_plane_006.polygons.foreach_set('use_smooth', [True] * 42)
_uv = me_plane_006.uv_layers.new(name='UVMap')
_uv.uv.foreach_set('vector', [0.6667, 0.6667, 0.6667, 1.0, 1.0, 0.6667, 0.6667, 0.3333, 0.6667, 0.6667, 1.0, 0.6667, 1.0, 0.3333, 0.0, 0.3333, 0.0, 0.6667, 0.3333, 0.6667, 0.3333, 0.3333, 0.3333, 0.3333, 0.3333, 0.6667, 0.6667, 0.6667, 0.6667, 0.3333, 0.3333, 0.0, 0.3333, 0.3333, 0.6667, 0.3333, 0.6667, 0.0, 0.0, 0.6667, 0.3333, 1.0, 0.3333, 0.6667, 0.3333, 0.6667, 0.3333, 1.0, 0.6667, 1.0, 0.6667, 0.6667, 1.0, 0.3333, 0.6667, 0.0, 0.6667, 0.3333, 0.0, 0.3333, 0.3333, 0.3333, 0.3333, 0.0, 0.6667, 0.6667, 1.0, 0.6667, 0.6667, 1.0, 0.3333, 0.0, 0.6667, 0.0, 0.6667, 0.0, 0.3333, 0.0, 0.3333, 1.0, 0.0, 0.6667, 0.0, 0.6667, 0.3333, 1.0, 0.0, 0.3333, 0.3333, 0.0, 0.3333, 0.0, 0.0, 0.3333, 1.0, 0.3333, 1.0, 0.6667, 1.0, 0.6667, 1.0, 0.3333, 0.6667, 1.0, 0.3333, 1.0, 0.3333, 1.0, 0.6667, 1.0, 1.0, 0.6667, 0.6667, 1.0, 0.6667, 1.0, 1.0, 0.6667, 0.6667, 0.0, 1.0, 0.3333, 1.0, 0.3333, 0.6667, 0.0, 0.0, 0.6667, 0.0, 0.3333, 0.0, 0.3333, 0.0, 0.6667, 0.3333, 1.0, 0.0, 0.6667, 0.0, 0.6667, 0.3333, 1.0, 0.3333, 0.0, 0.6667, 0.0, 0.6667, 0.0, 0.3333, 0.0, 0.0, 0.6667, 0.0, 0.3333, 0.0, 0.3333, 0.0, 0.6667, 0.6667, 0.0, 1.0, 0.3333, 1.0, 0.3333, 0.6667, 0.0, 1.0, 0.6667, 0.6667, 1.0, 0.6667, 1.0, 1.0, 0.6667, 0.6667, 1.0, 0.3333, 1.0, 0.3333, 1.0, 0.6667, 1.0, 1.0, 0.3333, 1.0, 0.6667, 1.0, 0.6667, 1.0, 0.3333, 0.0, 0.3333, 0.3333, 0.0, 0.3333, 0.0, 0.0, 0.3333, 0.0, 0.6667, 0.0, 0.3333, 0.0, 0.3333, 0.0, 0.6667, 0.3333, 0.0, 0.6667, 0.0, 0.6667, 0.0, 0.3333, 0.0, 0.3333, 1.0, 0.0, 0.6667, 0.0, 0.6667, 0.3333, 1.0, 0.0, 0.3333, 0.3333, 0.0, 0.3333, 0.0, 0.0, 0.3333, 1.0, 0.3333, 1.0, 0.6667, 1.0, 0.6667, 1.0, 0.3333, 0.6667, 1.0, 0.3333, 1.0, 0.3333, 1.0, 0.6667, 1.0, 1.0, 0.6667, 0.6667, 1.0, 0.6667, 1.0, 1.0, 0.6667, 0.6667, 0.0, 1.0, 0.3333, 1.0, 0.3333, 0.6667, 0.0, 0.6667, 0.3333, 1.0, 0.3333, 1.0, 0.6667, 0.6667, 0.6667, 0.0, 0.3333, 0.3333, 0.3333, 0.3333, 0.6667, 0.0, 0.6667, 0.3333, 0.3333, 0.6667, 0.3333, 0.6667, 0.6667, 0.3333, 0.6667, 0.3333, 0.0, 0.6667, 0.0, 0.6667, 0.3333, 0.3333, 0.3333, 0.0, 0.6667, 0.3333, 0.6667, 0.3333, 1.0, 0.3333, 0.6667, 0.6667, 0.6667, 0.6667, 1.0, 0.3333, 1.0, 1.0, 0.3333, 0.6667, 0.3333, 0.6667, 0.0, 0.0, 0.3333, 0.3333, 0.0, 0.3333, 0.3333])
me_plane_006.materials.append(mat_material_014)
me_plane_006.use_remesh_fix_poles = True
me_plane_006.use_remesh_preserve_attributes = False
me_plane_006.use_mirror_vertex_groups = False
me_plane_006.update()
me_plane_007 = bpy.data.meshes.new('Plane.007')
me_plane_007.from_pydata([(-1.0, 0.3333, 0.0), (-1.0, -0.3333, 0.0), (1.0, -0.3333, 0.0), (1.0, 0.3333, 0.0), (-0.3333, -1.0, 0.0), (0.3333, -1.0, 0.0), (0.3333, 1.0, 0.0), (-0.3333, 1.0, 0.0), (0.3333, -0.3333, 0.0), (-0.3333, -0.3333, 0.0), (0.3333, 0.3333, 0.0), (-0.3333, 0.3333, 0.0), (-1.0, 0.3333, 0.04967), (-1.0, -0.3333, 0.04967), (1.0, -0.3333, 0.04967), (1.0, 0.3333, 0.04967), (-0.3333, -1.0, 0.04967), (0.3333, -1.0, 0.04967), (0.3333, 1.0, 0.04967), (-0.3333, 1.0, 0.04967), (0.005726, 0.001909, 0.3196), (0.005726, -0.001909, 0.3196), (-0.005726, -0.001909, 0.3196), (-0.005726, 0.001909, 0.3196), (-0.5357, 0.1786, 0.2146), (-0.5357, -0.1786, 0.2146), (0.5357, -0.1786, 0.2146), (0.5357, 0.1786, 0.2146), (-0.1786, -0.5357, 0.2146), (0.1786, -0.5357, 0.2146), (0.1786, 0.5357, 0.2146), (-0.1786, 0.5357, 0.2146), (-0.001909, -0.001909, 0.3196), (-0.001909, 0.001909, 0.3196), (-0.001909, -0.005726, 0.3196), (0.001909, -0.005726, 0.3196), (0.001909, 0.005727, 0.3196), (-0.001909, 0.005727, 0.3196), (0.001909, -0.001909, 0.3196), (0.001909, 0.001909, 0.3196)], [], [(10, 6, 3), (8, 10, 3, 2), (1, 0, 11, 9), (9, 11, 10, 8), (4, 9, 8, 5), (0, 7, 11), (11, 7, 6, 10), (2, 5, 8), (1, 9, 4), (39, 20, 36), (16, 17, 29, 28), (19, 12, 24, 31), (13, 16, 28, 25), (14, 15, 27, 26), (18, 19, 31, 30), (15, 18, 30, 27), (17, 14, 26, 29), (12, 13, 25, 24), (7, 0, 12, 19), (4, 5, 17, 16), (0, 1, 13, 12), (5, 2, 14, 17), (3, 6, 18, 15), (6, 7, 19, 18), (2, 3, 15, 14), (1, 4, 16, 13), (24, 25, 22, 23), (28, 29, 35, 34), (31, 24, 23, 37), (25, 28, 34, 22), (26, 27, 20, 21), (30, 31, 37, 36), (27, 30, 36, 20), (29, 26, 21, 35), (38, 21, 20, 39), (22, 32, 33, 23), (32, 38, 39, 33), (34, 35, 38, 32), (23, 33, 37), (33, 39, 36, 37), (21, 38, 35), (22, 34, 32)])
me_plane_007.polygons.foreach_set('use_smooth', [True] * 42)
_uv = me_plane_007.uv_layers.new(name='UVMap')
_uv.uv.foreach_set('vector', [0.6667, 0.6667, 0.6667, 1.0, 1.0, 0.6667, 0.6667, 0.3333, 0.6667, 0.6667, 1.0, 0.6667, 1.0, 0.3333, 0.0, 0.3333, 0.0, 0.6667, 0.3333, 0.6667, 0.3333, 0.3333, 0.3333, 0.3333, 0.3333, 0.6667, 0.6667, 0.6667, 0.6667, 0.3333, 0.3333, 0.0, 0.3333, 0.3333, 0.6667, 0.3333, 0.6667, 0.0, 0.0, 0.6667, 0.3333, 1.0, 0.3333, 0.6667, 0.3333, 0.6667, 0.3333, 1.0, 0.6667, 1.0, 0.6667, 0.6667, 1.0, 0.3333, 0.6667, 0.0, 0.6667, 0.3333, 0.0, 0.3333, 0.3333, 0.3333, 0.3333, 0.0, 0.6667, 0.6667, 1.0, 0.6667, 0.6667, 1.0, 0.3333, 0.0, 0.6667, 0.0, 0.6667, 0.0, 0.3333, 0.0, 0.3333, 1.0, 0.0, 0.6667, 0.0, 0.6667, 0.3333, 1.0, 0.0, 0.3333, 0.3333, 0.0, 0.3333, 0.0, 0.0, 0.3333, 1.0, 0.3333, 1.0, 0.6667, 1.0, 0.6667, 1.0, 0.3333, 0.6667, 1.0, 0.3333, 1.0, 0.3333, 1.0, 0.6667, 1.0, 1.0, 0.6667, 0.6667, 1.0, 0.6667, 1.0, 1.0, 0.6667, 0.6667, 0.0, 1.0, 0.3333, 1.0, 0.3333, 0.6667, 0.0, 0.0, 0.6667, 0.0, 0.3333, 0.0, 0.3333, 0.0, 0.6667, 0.3333, 1.0, 0.0, 0.6667, 0.0, 0.6667, 0.3333, 1.0, 0.3333, 0.0, 0.6667, 0.0, 0.6667, 0.0, 0.3333, 0.0, 0.0, 0.6667, 0.0, 0.3333, 0.0, 0.3333, 0.0, 0.6667, 0.6667, 0.0, 1.0, 0.3333, 1.0, 0.3333, 0.6667, 0.0, 1.0, 0.6667, 0.6667, 1.0, 0.6667, 1.0, 1.0, 0.6667, 0.6667, 1.0, 0.3333, 1.0, 0.3333, 1.0, 0.6667, 1.0, 1.0, 0.3333, 1.0, 0.6667, 1.0, 0.6667, 1.0, 0.3333, 0.0, 0.3333, 0.3333, 0.0, 0.3333, 0.0, 0.0, 0.3333, 0.0, 0.6667, 0.0, 0.3333, 0.0, 0.3333, 0.0, 0.6667, 0.3333, 0.0, 0.6667, 0.0, 0.6667, 0.0, 0.3333, 0.0, 0.3333, 1.0, 0.0, 0.6667, 0.0, 0.6667, 0.3333, 1.0, 0.0, 0.3333, 0.3333, 0.0, 0.3333, 0.0, 0.0, 0.3333, 1.0, 0.3333, 1.0, 0.6667, 1.0, 0.6667, 1.0, 0.3333, 0.6667, 1.0, 0.3333, 1.0, 0.3333, 1.0, 0.6667, 1.0, 1.0, 0.6667, 0.6667, 1.0, 0.6667, 1.0, 1.0, 0.6667, 0.6667, 0.0, 1.0, 0.3333, 1.0, 0.3333, 0.6667, 0.0, 0.6667, 0.3333, 1.0, 0.3333, 1.0, 0.6667, 0.6667, 0.6667, 0.0, 0.3333, 0.3333, 0.3333, 0.3333, 0.6667, 0.0, 0.6667, 0.3333, 0.3333, 0.6667, 0.3333, 0.6667, 0.6667, 0.3333, 0.6667, 0.3333, 0.0, 0.6667, 0.0, 0.6667, 0.3333, 0.3333, 0.3333, 0.0, 0.6667, 0.3333, 0.6667, 0.3333, 1.0, 0.3333, 0.6667, 0.6667, 0.6667, 0.6667, 1.0, 0.3333, 1.0, 1.0, 0.3333, 0.6667, 0.3333, 0.6667, 0.0, 0.0, 0.3333, 0.3333, 0.0, 0.3333, 0.3333])
me_plane_007.materials.append(mat_material_015)
me_plane_007.use_remesh_fix_poles = True
me_plane_007.use_remesh_preserve_attributes = False
me_plane_007.use_mirror_vertex_groups = False
me_plane_007.update()
me_plane_008 = bpy.data.meshes.new('Plane.008')
me_plane_008.from_pydata([(-1.0, 0.3333, 0.0), (-1.0, -0.3333, 0.0), (1.0, -0.3333, 0.0), (1.0, 0.3333, 0.0), (-0.3333, -1.0, 0.0), (0.3333, -1.0, 0.0), (0.3333, 1.0, 0.0), (-0.3333, 1.0, 0.0), (0.3333, -0.3333, 0.0), (-0.3333, -0.3333, 0.0), (0.3333, 0.3333, 0.0), (-0.3333, 0.3333, 0.0), (-1.0, 0.3333, 0.04967), (-1.0, -0.3333, 0.04967), (1.0, -0.3333, 0.04967), (1.0, 0.3333, 0.04967), (-0.3333, -1.0, 0.04967), (0.3333, -1.0, 0.04967), (0.3333, 1.0, 0.04967), (-0.3333, 1.0, 0.04967), (0.005726, 0.001909, 0.3196), (0.005726, -0.001909, 0.3196), (-0.005726, -0.001909, 0.3196), (-0.005726, 0.001909, 0.3196), (-0.5357, 0.1786, 0.2146), (-0.5357, -0.1786, 0.2146), (0.5357, -0.1786, 0.2146), (0.5357, 0.1786, 0.2146), (-0.1786, -0.5357, 0.2146), (0.1786, -0.5357, 0.2146), (0.1786, 0.5357, 0.2146), (-0.1786, 0.5357, 0.2146), (-0.001909, -0.001909, 0.3196), (-0.001909, 0.001909, 0.3196), (-0.001909, -0.005726, 0.3196), (0.001909, -0.005726, 0.3196), (0.001909, 0.005727, 0.3196), (-0.001909, 0.005727, 0.3196), (0.001909, -0.001909, 0.3196), (0.001909, 0.001909, 0.3196)], [], [(10, 6, 3), (8, 10, 3, 2), (1, 0, 11, 9), (9, 11, 10, 8), (4, 9, 8, 5), (0, 7, 11), (11, 7, 6, 10), (2, 5, 8), (1, 9, 4), (39, 20, 36), (16, 17, 29, 28), (19, 12, 24, 31), (13, 16, 28, 25), (14, 15, 27, 26), (18, 19, 31, 30), (15, 18, 30, 27), (17, 14, 26, 29), (12, 13, 25, 24), (7, 0, 12, 19), (4, 5, 17, 16), (0, 1, 13, 12), (5, 2, 14, 17), (3, 6, 18, 15), (6, 7, 19, 18), (2, 3, 15, 14), (1, 4, 16, 13), (24, 25, 22, 23), (28, 29, 35, 34), (31, 24, 23, 37), (25, 28, 34, 22), (26, 27, 20, 21), (30, 31, 37, 36), (27, 30, 36, 20), (29, 26, 21, 35), (38, 21, 20, 39), (22, 32, 33, 23), (32, 38, 39, 33), (34, 35, 38, 32), (23, 33, 37), (33, 39, 36, 37), (21, 38, 35), (22, 34, 32)])
me_plane_008.polygons.foreach_set('use_smooth', [True] * 42)
_uv = me_plane_008.uv_layers.new(name='UVMap')
_uv.uv.foreach_set('vector', [0.6667, 0.6667, 0.6667, 1.0, 1.0, 0.6667, 0.6667, 0.3333, 0.6667, 0.6667, 1.0, 0.6667, 1.0, 0.3333, 0.0, 0.3333, 0.0, 0.6667, 0.3333, 0.6667, 0.3333, 0.3333, 0.3333, 0.3333, 0.3333, 0.6667, 0.6667, 0.6667, 0.6667, 0.3333, 0.3333, 0.0, 0.3333, 0.3333, 0.6667, 0.3333, 0.6667, 0.0, 0.0, 0.6667, 0.3333, 1.0, 0.3333, 0.6667, 0.3333, 0.6667, 0.3333, 1.0, 0.6667, 1.0, 0.6667, 0.6667, 1.0, 0.3333, 0.6667, 0.0, 0.6667, 0.3333, 0.0, 0.3333, 0.3333, 0.3333, 0.3333, 0.0, 0.6667, 0.6667, 1.0, 0.6667, 0.6667, 1.0, 0.3333, 0.0, 0.6667, 0.0, 0.6667, 0.0, 0.3333, 0.0, 0.3333, 1.0, 0.0, 0.6667, 0.0, 0.6667, 0.3333, 1.0, 0.0, 0.3333, 0.3333, 0.0, 0.3333, 0.0, 0.0, 0.3333, 1.0, 0.3333, 1.0, 0.6667, 1.0, 0.6667, 1.0, 0.3333, 0.6667, 1.0, 0.3333, 1.0, 0.3333, 1.0, 0.6667, 1.0, 1.0, 0.6667, 0.6667, 1.0, 0.6667, 1.0, 1.0, 0.6667, 0.6667, 0.0, 1.0, 0.3333, 1.0, 0.3333, 0.6667, 0.0, 0.0, 0.6667, 0.0, 0.3333, 0.0, 0.3333, 0.0, 0.6667, 0.3333, 1.0, 0.0, 0.6667, 0.0, 0.6667, 0.3333, 1.0, 0.3333, 0.0, 0.6667, 0.0, 0.6667, 0.0, 0.3333, 0.0, 0.0, 0.6667, 0.0, 0.3333, 0.0, 0.3333, 0.0, 0.6667, 0.6667, 0.0, 1.0, 0.3333, 1.0, 0.3333, 0.6667, 0.0, 1.0, 0.6667, 0.6667, 1.0, 0.6667, 1.0, 1.0, 0.6667, 0.6667, 1.0, 0.3333, 1.0, 0.3333, 1.0, 0.6667, 1.0, 1.0, 0.3333, 1.0, 0.6667, 1.0, 0.6667, 1.0, 0.3333, 0.0, 0.3333, 0.3333, 0.0, 0.3333, 0.0, 0.0, 0.3333, 0.0, 0.6667, 0.0, 0.3333, 0.0, 0.3333, 0.0, 0.6667, 0.3333, 0.0, 0.6667, 0.0, 0.6667, 0.0, 0.3333, 0.0, 0.3333, 1.0, 0.0, 0.6667, 0.0, 0.6667, 0.3333, 1.0, 0.0, 0.3333, 0.3333, 0.0, 0.3333, 0.0, 0.0, 0.3333, 1.0, 0.3333, 1.0, 0.6667, 1.0, 0.6667, 1.0, 0.3333, 0.6667, 1.0, 0.3333, 1.0, 0.3333, 1.0, 0.6667, 1.0, 1.0, 0.6667, 0.6667, 1.0, 0.6667, 1.0, 1.0, 0.6667, 0.6667, 0.0, 1.0, 0.3333, 1.0, 0.3333, 0.6667, 0.0, 0.6667, 0.3333, 1.0, 0.3333, 1.0, 0.6667, 0.6667, 0.6667, 0.0, 0.3333, 0.3333, 0.3333, 0.3333, 0.6667, 0.0, 0.6667, 0.3333, 0.3333, 0.6667, 0.3333, 0.6667, 0.6667, 0.3333, 0.6667, 0.3333, 0.0, 0.6667, 0.0, 0.6667, 0.3333, 0.3333, 0.3333, 0.0, 0.6667, 0.3333, 0.6667, 0.3333, 1.0, 0.3333, 0.6667, 0.6667, 0.6667, 0.6667, 1.0, 0.3333, 1.0, 1.0, 0.3333, 0.6667, 0.3333, 0.6667, 0.0, 0.0, 0.3333, 0.3333, 0.0, 0.3333, 0.3333])
me_plane_008.materials.append(mat_material_016)
me_plane_008.use_remesh_fix_poles = True
me_plane_008.use_remesh_preserve_attributes = False
me_plane_008.use_mirror_vertex_groups = False
me_plane_008.update()
me_cube_006 = bpy.data.meshes.new('Cube.006')
me_cube_006.from_pydata([(-1.0, -1.0, -1.0), (-1.0, -1.0, 1.0), (-1.0, 1.0, -1.0), (-1.0, 1.0, 1.0), (1.0, -1.0, -1.0), (1.0, -1.0, 1.0), (1.0, 1.0, -1.0), (1.0, 1.0, 1.0)], [], [(0, 1, 3, 2), (2, 3, 7, 6), (6, 7, 5, 4), (4, 5, 1, 0), (2, 6, 4, 0), (7, 3, 1, 5)])
_uv = me_cube_006.uv_layers.new(name='UVMap')
_uv.uv.foreach_set('vector', [0.375, 0.0, 0.625, 0.0, 0.625, 0.25, 0.375, 0.25, 0.375, 0.25, 0.625, 0.25, 0.625, 0.5, 0.375, 0.5, 0.375, 0.5, 0.625, 0.5, 0.625, 0.75, 0.375, 0.75, 0.375, 0.75, 0.625, 0.75, 0.625, 1.0, 0.375, 1.0, 0.125, 0.5, 0.375, 0.5, 0.375, 0.75, 0.125, 0.75, 0.625, 0.5, 0.875, 0.5, 0.875, 0.75, 0.625, 0.75])
me_cube_006.use_remesh_fix_poles = True
me_cube_006.use_remesh_preserve_attributes = False
me_cube_006.use_mirror_vertex_groups = False
me_cube_006.update()

# ---- curves / text
cu_nurbspath_004 = bpy.data.curves.new('NurbsPath.004', 'CURVE')
cu_nurbspath_004.dimensions = '3D'
_sp = cu_nurbspath_004.splines.new('NURBS'); _sp.points.add(17)
_sp.points.foreach_set('co', [-1.802, 2.81, -0.3262, 1.0, -1.802, 0.2879, -0.3262, 1.0, -1.802, 0.2879, -0.3262, 1.0, -1.798, 0.155, -0.3262, 1.0, -1.794, 0.1101, -0.328, 1.0, -1.752, 0.05317, -0.3235, 1.0, -1.703, 0.01899, -0.3403, 1.0, -1.634, 3.37e-08, 0.03975, 1.0, -0.6344, 3.197e-08, -3.197e-08, 1.0, 0.0, 0.0, 0.0, 1.0, -0.2039, 0.0, 0.0, 1.0, 0.7961, 0.0, 0.0, 1.0, 0.8673, 0.03165, 0.0, 1.0, 0.9517, 0.1213, 0.0, 1.0, 0.9754, 0.2585, 0.0, 1.0, 0.9886, 0.5934, 0.0, 1.0, 0.9913, 2.4, 0.0, 1.0, 0.9913, 2.81, 0.0, 1.0])
_sp.order_u = 5
_sp.order_v = 0
_sp.use_endpoint_u = True
cu_nurbspath_004.use_path = True
cu_nurbspath_004.use_path_clamp = True
cu_nurbspath_004.fill_mode = 'FULL'
cu_nurbspath_002 = bpy.data.curves.new('NurbsPath.002', 'CURVE')
cu_nurbspath_002.dimensions = '3D'
_sp = cu_nurbspath_002.splines.new('NURBS'); _sp.points.add(17)
_sp.points.foreach_set('co', [-1.802, 2.81, 0.2918, 1.0, -1.802, 0.2879, 0.2918, 1.0, -1.802, 0.2879, 0.2918, 1.0, -1.798, 0.155, 0.2918, 1.0, -1.794, 0.1101, 0.2901, 1.0, -1.752, 0.05317, 0.2945, 1.0, -1.703, 0.01899, 0.2777, 1.0, -1.634, 3.37e-08, 0.03975, 1.0, -0.6344, 3.197e-08, -3.197e-08, 1.0, 0.0, 0.0, 0.0, 1.0, -0.2039, 0.0, 0.0, 1.0, 0.7961, 0.0, 0.0, 1.0, 0.8673, 0.03165, 0.0, 1.0, 0.9517, 0.1213, 0.0, 1.0, 0.9754, 0.2585, 0.0, 1.0, 0.9886, 0.5934, 0.0, 1.0, 0.9913, 2.4, 0.0, 1.0, 0.9913, 2.81, 0.0, 1.0])
_sp.order_u = 5
_sp.order_v = 0
_sp.use_endpoint_u = True
cu_nurbspath_002.use_path = True
cu_nurbspath_002.use_path_clamp = True
cu_nurbspath_002.fill_mode = 'FULL'
cu_nurbspath_005 = bpy.data.curves.new('NurbsPath.005', 'CURVE')
cu_nurbspath_005.dimensions = '3D'
_sp = cu_nurbspath_005.splines.new('NURBS'); _sp.points.add(15)
_sp.points.foreach_set('co', [-1.595, -0.003165, 3.628, 1.0, -1.591, -0.003165, 3.264, 1.0, -1.582, -0.003165, 2.352, 1.0, -1.529, -0.003165, 1.709, 1.0, -1.368, -0.003165, 0.9048, 1.0, -1.247, -0.003165, 0.4964, 1.0, -1.069, -0.003165, 0.1227, 1.0, -0.9612, -0.003165, 0.01648, 1.0, -0.8806, -0.003165, 0.0, 1.0, -0.8647, -0.003165, 0.0, 1.0, -0.8241, -0.003165, 0.0, 1.0, 0.423, 0.0, 0.0, 1.0, 1.423, 0.0, 0.0, 1.0, 1.558, -0.00356, 0.0, 1.0, 1.938, -0.0009456, -0.124, 1.0, 2.0, 0.0, -0.3121, 1.0])
_sp.order_u = 5
_sp.order_v = 0
_sp.use_endpoint_u = True
cu_nurbspath_005.use_path = True
cu_nurbspath_005.use_path_clamp = True
cu_nurbspath_005.fill_mode = 'FULL'

# ---- objects
ob_nurbspath_001 = bpy.data.objects.new('NurbsPath.001', cu_nurbspath_004)
ob_cylinder_002 = bpy.data.objects.new('Cylinder.002', me_cylinder_006)
ob_nurbspath = bpy.data.objects.new('NurbsPath', cu_nurbspath_002)
ob_cylinder = bpy.data.objects.new('Cylinder', me_cylinder_004)
ob_nurbspath_002 = bpy.data.objects.new('NurbsPath.002', cu_nurbspath_005)
ob_cube = bpy.data.objects.new('Cube', me_cube_005)
ob_boulon = bpy.data.objects.new('boulon', me_plane_001)
ob_boulon_001 = bpy.data.objects.new('boulon.001', me_plane_006)
ob_boulon_002 = bpy.data.objects.new('boulon.002', me_plane_007)
ob_boulon_003 = bpy.data.objects.new('boulon.003', me_plane_008)
ob_trou_dossier = bpy.data.objects.new('trou-dossier', me_cube_006)

# ---- transforms, parenting, visibility, modifiers, constraints
ob_nurbspath_001.location = (0.0, -2.178, 2.841)
ob_nurbspath_001.rotation_euler = (1.571, 3.142, 3.142)
ob_nurbspath_001.lineart.crease_threshold = 0.0
ob_cylinder_002.location = (0.0, -2.178, 2.841)
ob_cylinder_002.rotation_euler = (-0.0, 1.571, 0.0)
ob_cylinder_002.scale = (0.0871, 0.0871, 0.06369)
ob_cylinder_002.lineart.crease_threshold = 0.0
_m = ob_cylinder_002.modifiers.new('Array', 'ARRAY')
_m.count = 66
_m.relative_offset_displace = (0.0, 0.0, 1.0)
_m = ob_cylinder_002.modifiers.new('Curve', 'CURVE')
_m.object = ob_nurbspath_001
_m = ob_cylinder_002.modifiers.new('Auto Smooth', 'NODES')
_m.node_group = ng_auto_smooth
_gi = [s.identifier for s in ng_auto_smooth.interface.items_tree if s.item_type == 'SOCKET' and s.in_out == 'INPUT']
_m[_gi[1]] = 0.5236  # Angle
ob_nurbspath.location = (0.0, 0.0, 2.841)
ob_nurbspath.rotation_euler = (1.571, 3.142, 3.142)
ob_nurbspath.lineart.crease_threshold = 0.0
ob_cylinder.location = (0.0, 0.0, 2.841)
ob_cylinder.rotation_euler = (-0.0, 1.571, 0.0)
ob_cylinder.scale = (0.0871, 0.0871, 0.06369)
ob_cylinder.lineart.crease_threshold = 0.0
_m = ob_cylinder.modifiers.new('Array', 'ARRAY')
_m.count = 66
_m.relative_offset_displace = (0.0, 0.0, 1.0)
_m = ob_cylinder.modifiers.new('Curve', 'CURVE')
_m.object = ob_nurbspath
_m = ob_cylinder.modifiers.new('Auto Smooth', 'NODES')
_m.node_group = ng_auto_smooth
_gi = [s.identifier for s in ng_auto_smooth.interface.items_tree if s.item_type == 'SOCKET' and s.in_out == 'INPUT']
_m[_gi[1]] = 0.5236  # Angle
ob_nurbspath_002.location = (-0.7165, 0.0, 2.936)
ob_nurbspath_002.lineart.crease_threshold = 0.0
ob_cube.location = (-0.7165, 0.08627, 2.936)
ob_cube.scale = (0.15, 1.236, 0.025)
ob_cube.lineart.crease_threshold = 0.0
_m = ob_cube.modifiers.new('Array', 'ARRAY')
_m.count = 23
_m = ob_cube.modifiers.new('Curve', 'CURVE')
_m.object = ob_nurbspath_002
_m = ob_cube.modifiers.new('Boolean', 'BOOLEAN')
_m.object = ob_trou_dossier
_m = ob_cube.modifiers.new('Auto Smooth', 'NODES')
_m.node_group = ng_auto_smooth
_gi = [s.identifier for s in ng_auto_smooth.interface.items_tree if s.item_type == 'SOCKET' and s.in_out == 'INPUT']
_m[_gi[1]] = 0.5236  # Angle
ob_boulon.location = (0.7313, -0.1127, 2.962)
ob_boulon.scale = (0.07132, 0.07132, 0.07132)
ob_boulon.lineart.crease_threshold = 0.0
_m = ob_boulon.modifiers.new('Auto Smooth', 'NODES')
_m.node_group = ng_auto_smooth
_gi = [s.identifier for s in ng_auto_smooth.interface.items_tree if s.item_type == 'SOCKET' and s.in_out == 'INPUT']
_m[_gi[1]] = 0.5236  # Angle
ob_boulon_001.location = (-1.084, -2.087, 2.962)
ob_boulon_001.scale = (0.07132, 0.07132, 0.07132)
ob_boulon_001.lineart.crease_threshold = 0.0
_m = ob_boulon_001.modifiers.new('Auto Smooth', 'NODES')
_m.node_group = ng_auto_smooth
_gi = [s.identifier for s in ng_auto_smooth.interface.items_tree if s.item_type == 'SOCKET' and s.in_out == 'INPUT']
_m[_gi[1]] = 0.5236  # Angle
ob_boulon_002.location = (-1.084, -0.1127, 2.962)
ob_boulon_002.scale = (0.07132, 0.07132, 0.07132)
ob_boulon_002.lineart.crease_threshold = 0.0
_m = ob_boulon_002.modifiers.new('Auto Smooth', 'NODES')
_m.node_group = ng_auto_smooth
_gi = [s.identifier for s in ng_auto_smooth.interface.items_tree if s.item_type == 'SOCKET' and s.in_out == 'INPUT']
_m[_gi[1]] = 0.5236  # Angle
ob_boulon_003.location = (0.6602, -2.043, 2.962)
ob_boulon_003.scale = (0.07132, 0.07132, 0.07132)
ob_boulon_003.lineart.crease_threshold = 0.0
_m = ob_boulon_003.modifiers.new('Auto Smooth', 'NODES')
_m.node_group = ng_auto_smooth
_gi = [s.identifier for s in ng_auto_smooth.interface.items_tree if s.item_type == 'SOCKET' and s.in_out == 'INPUT']
_m[_gi[1]] = 0.5236  # Angle
ob_trou_dossier.location = (-2.233, -1.106, 4.286)
ob_trou_dossier.scale = (0.2068, 0.2068, 0.2068)
ob_trou_dossier.lineart.crease_threshold = 0.0
_m = ob_trou_dossier.modifiers.new('Array', 'ARRAY')
_m.count = 3
_m.relative_offset_displace = (0.0, 0.0, 2.2)

# ---- collection membership
col_collection.objects.link(ob_nurbspath_001)
col_collection.objects.link(ob_cylinder_002)
col_droit.objects.link(ob_nurbspath)
col_droit.objects.link(ob_cylinder)
col_dossier.objects.link(ob_nurbspath_002)
col_dossier.objects.link(ob_cube)
col_dossier.objects.link(ob_boulon)
col_dossier.objects.link(ob_boulon_001)
col_dossier.objects.link(ob_boulon_002)
col_dossier.objects.link(ob_boulon_003)
col_d_coupe.objects.link(ob_trou_dossier)

# ---- scene / render settings (as saved in the file)
scene.frame_start = 1; scene.frame_end = 250; scene.frame_set(1)
scene.render.engine = 'BLENDER_EEVEE_NEXT'
scene.cycles.use_denoising = False
scene.cycles.samples = 128
scene.cycles.sampling_pattern = 'TABULATED_SOBOL'
scene.cycles.use_adaptive_sampling = False
scene.cycles.use_light_tree = False
scene.view_settings.view_transform = 'Filmic'
bpy.context.view_layer.update()

# ---- added for rendering (the .blend has no active camera and no usable light): camera, sun
cam_auto = bpy.data.cameras.new('AutoCamera')
cam_auto.lens = 50.0
cam_auto.sensor_width = 36.0
cam_auto.clip_end = 1000.0
ob_auto_camera = bpy.data.objects.new('AutoCamera', cam_auto)
scene.collection.objects.link(ob_auto_camera)
ob_auto_camera.location = (9.92446, -13.6381, 11.6482)
ob_auto_camera.rotation_euler = (1.09748, -7.21219e-08, 0.694738)
scene.camera = ob_auto_camera
light_auto_sun = bpy.data.lights.new('AutoSun', 'SUN')
light_auto_sun.energy = 3.0
light_auto_sun.angle = 0.0523599
ob_auto_sun = bpy.data.objects.new('AutoSun', light_auto_sun)
scene.collection.objects.link(ob_auto_sun)
ob_auto_sun.rotation_euler = (0.872665, 0.174533, 0.523599)
bpy.context.view_layer.update()
